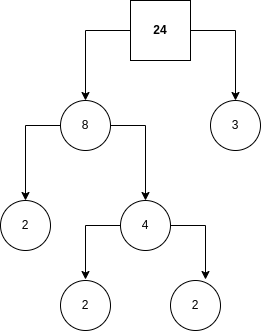

The diagram above was exported from draw.io. Its source (the exported page's mxGraphModel, read from the mxfile embedded in the PNG):
<mxGraphModel dx="1635" dy="1982" grid="1" gridSize="10" guides="1" tooltips="1" connect="1" arrows="1" fold="1" page="1" pageScale="1" pageWidth="827" pageHeight="1169" math="0" shadow="0">
  <root>
    <mxCell id="Q5Yxb4BN0-4OoiG0rzgG-0" />
    <mxCell id="Q5Yxb4BN0-4OoiG0rzgG-1" parent="Q5Yxb4BN0-4OoiG0rzgG-0" />
    <mxCell id="Q5Yxb4BN0-4OoiG0rzgG-2" style="edgeStyle=orthogonalEdgeStyle;rounded=0;orthogonalLoop=1;jettySize=auto;html=1;" edge="1" parent="Q5Yxb4BN0-4OoiG0rzgG-1" source="Q5Yxb4BN0-4OoiG0rzgG-4" target="Q5Yxb4BN0-4OoiG0rzgG-7">
      <mxGeometry relative="1" as="geometry" />
    </mxCell>
    <mxCell id="Q5Yxb4BN0-4OoiG0rzgG-3" style="edgeStyle=orthogonalEdgeStyle;rounded=0;orthogonalLoop=1;jettySize=auto;html=1;entryX=0.5;entryY=0;entryDx=0;entryDy=0;" edge="1" parent="Q5Yxb4BN0-4OoiG0rzgG-1" source="Q5Yxb4BN0-4OoiG0rzgG-4" target="Q5Yxb4BN0-4OoiG0rzgG-8">
      <mxGeometry relative="1" as="geometry" />
    </mxCell>
    <mxCell id="Q5Yxb4BN0-4OoiG0rzgG-4" value="24" style="rounded=0;whiteSpace=wrap;html=1;fontStyle=1" vertex="1" parent="Q5Yxb4BN0-4OoiG0rzgG-1">
      <mxGeometry x="170" y="-1150" width="60" height="60" as="geometry" />
    </mxCell>
    <mxCell id="Q5Yxb4BN0-4OoiG0rzgG-5" style="edgeStyle=orthogonalEdgeStyle;rounded=0;orthogonalLoop=1;jettySize=auto;html=1;entryX=0.5;entryY=0;entryDx=0;entryDy=0;" edge="1" parent="Q5Yxb4BN0-4OoiG0rzgG-1" source="Q5Yxb4BN0-4OoiG0rzgG-7">
      <mxGeometry relative="1" as="geometry">
        <mxPoint x="65" y="-950" as="targetPoint" />
      </mxGeometry>
    </mxCell>
    <mxCell id="Q5Yxb4BN0-4OoiG0rzgG-6" style="edgeStyle=orthogonalEdgeStyle;rounded=0;orthogonalLoop=1;jettySize=auto;html=1;" edge="1" parent="Q5Yxb4BN0-4OoiG0rzgG-1" source="Q5Yxb4BN0-4OoiG0rzgG-7" target="Q5Yxb4BN0-4OoiG0rzgG-12">
      <mxGeometry relative="1" as="geometry" />
    </mxCell>
    <mxCell id="Q5Yxb4BN0-4OoiG0rzgG-7" value="8" style="ellipse;whiteSpace=wrap;html=1;aspect=fixed;" vertex="1" parent="Q5Yxb4BN0-4OoiG0rzgG-1">
      <mxGeometry x="100" y="-1050" width="50" height="50" as="geometry" />
    </mxCell>
    <mxCell id="Q5Yxb4BN0-4OoiG0rzgG-8" value="3" style="ellipse;whiteSpace=wrap;html=1;aspect=fixed;" vertex="1" parent="Q5Yxb4BN0-4OoiG0rzgG-1">
      <mxGeometry x="250" y="-1050" width="50" height="50" as="geometry" />
    </mxCell>
    <mxCell id="Q5Yxb4BN0-4OoiG0rzgG-10" style="edgeStyle=orthogonalEdgeStyle;rounded=0;orthogonalLoop=1;jettySize=auto;html=1;exitX=0;exitY=0.5;exitDx=0;exitDy=0;" edge="1" parent="Q5Yxb4BN0-4OoiG0rzgG-1" source="Q5Yxb4BN0-4OoiG0rzgG-12">
      <mxGeometry relative="1" as="geometry">
        <mxPoint x="125" y="-871" as="targetPoint" />
      </mxGeometry>
    </mxCell>
    <mxCell id="Q5Yxb4BN0-4OoiG0rzgG-11" style="edgeStyle=orthogonalEdgeStyle;rounded=0;orthogonalLoop=1;jettySize=auto;html=1;" edge="1" parent="Q5Yxb4BN0-4OoiG0rzgG-1" source="Q5Yxb4BN0-4OoiG0rzgG-12">
      <mxGeometry relative="1" as="geometry">
        <mxPoint x="245" y="-871" as="targetPoint" />
      </mxGeometry>
    </mxCell>
    <mxCell id="Q5Yxb4BN0-4OoiG0rzgG-12" value="4" style="ellipse;whiteSpace=wrap;html=1;aspect=fixed;" vertex="1" parent="Q5Yxb4BN0-4OoiG0rzgG-1">
      <mxGeometry x="160" y="-950" width="50" height="50" as="geometry" />
    </mxCell>
    <mxCell id="xl0wpK1i8V-L2J6R3VPp-0" value="2" style="ellipse;whiteSpace=wrap;html=1;aspect=fixed;" vertex="1" parent="Q5Yxb4BN0-4OoiG0rzgG-1">
      <mxGeometry x="100" y="-870" width="50" height="50" as="geometry" />
    </mxCell>
    <mxCell id="xl0wpK1i8V-L2J6R3VPp-1" value="2" style="ellipse;whiteSpace=wrap;html=1;aspect=fixed;" vertex="1" parent="Q5Yxb4BN0-4OoiG0rzgG-1">
      <mxGeometry x="210" y="-870" width="50" height="50" as="geometry" />
    </mxCell>
    <mxCell id="xl0wpK1i8V-L2J6R3VPp-2" value="2" style="ellipse;whiteSpace=wrap;html=1;aspect=fixed;" vertex="1" parent="Q5Yxb4BN0-4OoiG0rzgG-1">
      <mxGeometry x="40" y="-950" width="50" height="50" as="geometry" />
    </mxCell>
  </root>
</mxGraphModel>